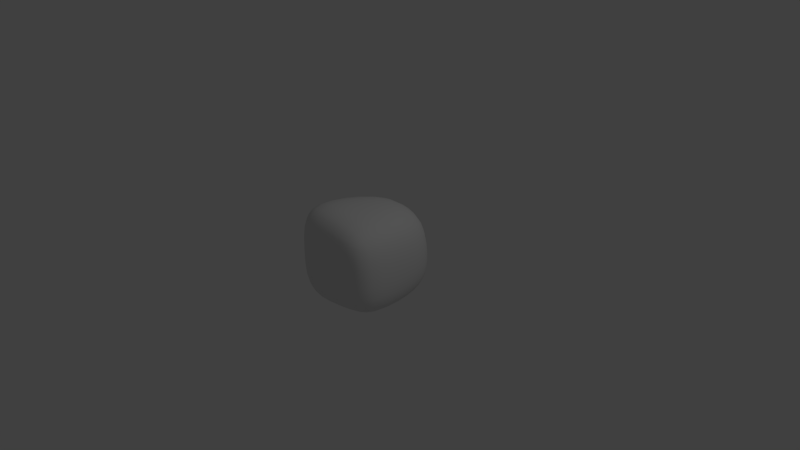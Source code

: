 # Source: Rock.blend  (saved by Blender 2.61.0; exported with 4.5.12 LTS)
import bpy
from mathutils import Matrix  # noqa: F401  (used for matrix-valued properties, if any)

bpy.ops.wm.read_factory_settings(use_empty=True)
scene = bpy.context.scene
scene.name = 'Scene'

# ---- collections
col_collection_1 = bpy.data.collections.new('Collection 1'); scene.collection.children.link(col_collection_1)

# ---- materials (node trees are filled in below, after node groups)
mat_material = bpy.data.materials.new('Material')
mat_material.alpha_threshold = 0.0
mat_material.use_transparent_shadow = False
mat_material.roughness = 0.5
mat_material.line_color = (0.0, 0.0, 0.0, 1.0)

# ---- material node trees

# ---- world
world_world = bpy.data.worlds.new('World'); scene.world = world_world
world_world.color = (0.05088, 0.05088, 0.05088)
world_world.use_sun_shadow = False
world_world.sun_shadow_jitter_overblur = 0.0
world_world.cycles.sampling_method = 'MANUAL'
world_world.cycles.sample_map_resolution = 256

# ---- cameras
cam_camera = bpy.data.cameras.new('Camera')
cam_camera.clip_end = 100.0
cam_camera.lens = 35.0
cam_camera.sensor_width = 32.0
cam_camera.sensor_height = 18.0
cam_camera.ortho_scale = 7.314
cam_camera.dof.focus_distance = 0.0
cam_camera.dof.aperture_fstop = 128.0

# ---- lights
light_lamp = bpy.data.lights.new('Lamp', 'POINT')
light_lamp.transmission_factor = 0.0
light_lamp.cutoff_distance = 30.0
light_lamp.energy = 100.0
light_lamp.shadow_buffer_clip_start = 1.001
light_lamp.shadow_soft_size = 1.0
light_lamp.shadow_maximum_resolution = 0.006
light_lamp.use_absolute_resolution = True
light_lamp.cycles.use_multiple_importance_sampling = False

# ---- meshes
me_cube = bpy.data.meshes.new('Cube')
me_cube.from_pydata([(0.4365, 0.6774, -0.5028), (0.5353, -0.6726, -0.5328), (-0.8834, -0.6726, -0.7862), (-0.8104, 0.6774, -0.726), (0.3378, 0.6774, 0.405), (0.3979, -0.6726, 0.4994), (-0.8362, -0.6726, 0.7442), (-0.4755, 0.6774, 0.4694), (0.5293, 0.6774, -0.008111), (0.5525, -0.6726, -0.008111), (-0.8548, -0.6726, -0.008111), (-0.5409, 0.6774, -0.02099), (-0.03665, 0.6774, -0.6831), (-0.03665, -0.6726, -0.6831), (-0.03665, 0.6774, 0.6669), (-0.03665, -0.6726, 0.6669), (-0.03665, -0.5439, -0.008111), (-0.03665, 0.6774, -0.008111), (0.5589, 0.002384, -0.6402), (-0.7975, 0.002385, -0.7346), (0.5181, 0.002384, 0.5832), (-0.7739, 0.002385, 0.7055), (0.5699, 0.002384, -0.008111), (-1.102, 0.002385, -0.01455), (-0.03665, 0.002385, -0.6831), (-0.03665, 0.002384, 0.6669)], [], [(9, 16, 13, 1), (16, 10, 2, 13), (5, 15, 16, 9), (15, 6, 10, 16), (8, 17, 14, 4), (17, 11, 7, 14), (0, 12, 17, 8), (12, 3, 11, 17), (18, 0, 8, 22), (22, 9, 1, 18), (4, 20, 22, 8), (20, 5, 9, 22), (10, 23, 19, 2), (23, 11, 3, 19), (6, 21, 23, 10), (21, 7, 11, 23), (13, 24, 18, 1), (0, 18, 24, 12), (2, 19, 24, 13), (19, 3, 12, 24), (14, 25, 20, 4), (25, 15, 5, 20), (7, 21, 25, 14), (21, 6, 15, 25)])
me_cube.polygons.foreach_set('use_smooth', [True] * 24)
me_cube.materials.append(mat_material)
me_cube.use_remesh_preserve_volume = False
me_cube.use_remesh_preserve_attributes = False
me_cube.use_mirror_vertex_groups = False
me_cube.update()

# ---- objects
ob_cube = bpy.data.objects.new('Cube', me_cube)
ob_lamp = bpy.data.objects.new('Lamp', light_lamp)
ob_camera = bpy.data.objects.new('Camera', cam_camera)

# ---- transforms, parenting, visibility, modifiers, constraints
ob_cube.location = (0.0, 0.0, 0.0)
ob_cube.lock_rotations_4d = False
ob_cube.empty_display_type = 'ARROWS'
ob_cube.lineart.crease_threshold = 0.0
_m = ob_cube.modifiers.new('Subsurf', 'SUBSURF')
_m.uv_smooth = 'PRESERVE_CORNERS'
_m.quality = 2
_m.show_only_control_edges = False
ob_lamp.location = (4.076, 1.005, 5.904)
ob_lamp.rotation_euler = (0.6503, 0.05522, 1.866)
ob_lamp.lock_rotations_4d = False
ob_lamp.empty_display_type = 'ARROWS'
ob_lamp.color = (0.0, 0.0, 0.0, 0.0)
ob_lamp.lineart.crease_threshold = 0.0
ob_camera.location = (7.481, -6.508, 5.344)
ob_camera.rotation_euler = (1.109, 0.01082, 0.8149)
ob_camera.lock_rotations_4d = False
ob_camera.empty_display_type = 'ARROWS'
ob_camera.color = (0.0, 0.0, 0.0, 0.0)
ob_camera.display_type = 'WIRE'
ob_camera.lineart.crease_threshold = 0.0

# ---- collection membership
col_collection_1.objects.link(ob_cube)
col_collection_1.objects.link(ob_lamp)
col_collection_1.objects.link(ob_camera)

# ---- scene / render settings (as saved in the file)
scene.camera = ob_camera
scene.frame_start = 1; scene.frame_end = 250; scene.frame_set(1)
scene.render.engine = 'BLENDER_EEVEE_NEXT'
scene.render.image_settings.color_mode = 'RGB'
scene.render.image_settings.compression = 90
scene.render.resolution_percentage = 50
scene.render.dither_intensity = 0.0
scene.render.bake_margin = 2
scene.render.bake_bias = 0.0
scene.cycles.use_denoising = False
scene.cycles.samples = 10
scene.cycles.sampling_pattern = 'TABULATED_SOBOL'
scene.cycles.light_sampling_threshold = 0.0
scene.cycles.use_adaptive_sampling = False
scene.cycles.use_light_tree = False
scene.cycles.blur_glossy = 0.0
scene.cycles.volume_bounces = 1
scene.cycles.pixel_filter_type = 'GAUSSIAN'
scene.cycles.sample_clamp_indirect = 0.0
scene.view_settings.view_transform = 'Standard'
bpy.context.view_layer.update()
